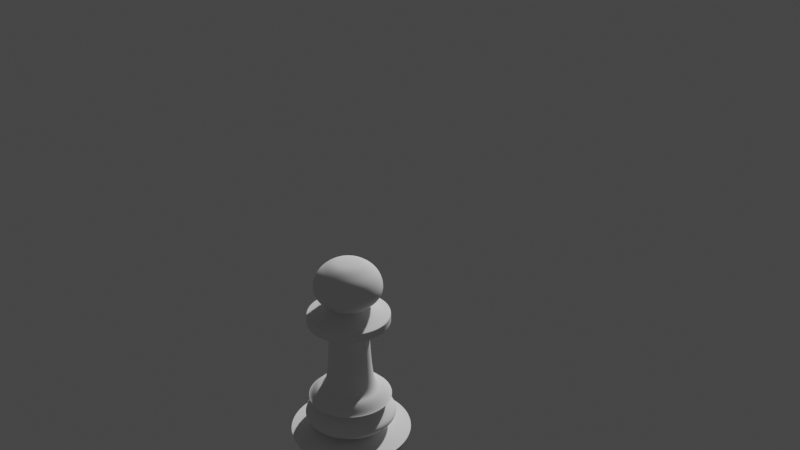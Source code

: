 # Source: pawn.blend  (saved by Blender 2.82.7; exported with 4.5.12 LTS)
import bpy
from mathutils import Matrix  # noqa: F401  (used for matrix-valued properties, if any)

bpy.ops.wm.read_factory_settings(use_empty=True)
scene = bpy.context.scene
scene.name = 'Scene'

# ---- collections
col_collection = bpy.data.collections.new('Collection'); scene.collection.children.link(col_collection)

# ---- world
world_world = bpy.data.worlds.new('World'); scene.world = world_world
world_world.use_nodes = True; world_world.node_tree.nodes.clear()
_N = world_world.node_tree.nodes; _L = world_world.node_tree.links
n0 = _N.new('ShaderNodeOutputWorld'); n0.name = 'World Output'; n0.location = (300, 300)
n1 = _N.new('ShaderNodeBackground'); n1.name = 'Background'; n1.location = (10, 300)
n1.inputs[0].default_value = (0.05088, 0.05088, 0.05088, 1.0)
_L.new(n1.outputs[0], n0.inputs[0])
n0.is_active_output = True
world_world.color = (0.05088, 0.05088, 0.05088)
world_world.use_sun_shadow = False
world_world.sun_shadow_jitter_overblur = 0.0

# ---- cameras
cam_camera = bpy.data.cameras.new('Camera')
cam_camera.clip_end = 100.0
cam_camera.ortho_scale = 7.314

# ---- meshes
me_plane_001 = bpy.data.meshes.new('Plane.001')
me_plane_001.from_pydata([(0.9962, 1.576, 9.382e-08), (0.2682, 0.9653, -3.484e-08), (0.2682, 0.9653, -3.484e-08), (0.9962, 1.6, 9.777e-08), (0.4853, 1.83, 1.352e-07), (0.4853, 1.83, 1.352e-07), (-0.05019, 1.489, 8.259e-09), (-0.4789, 1.0, -1.295e-07), (-0.6813, 1.255, -1.152e-07), (-0.2624, 1.245, -6.063e-08), (-0.3706, 1.122, -9.507e-08), (-0.4789, 1.0, -1.295e-07), (0.2757, 0.9749, -3.226e-08), (0.2757, 0.9749, -3.226e-08), (-1.002, 0.6895, -2.505e-07), (-2.587, 0.5992, -4.781e-07), (-3.152, 0.7035, -4.611e-07), (-3.166, 1.232, -3.77e-07), (-3.427, 1.232, -4.12e-07), (-3.716, 0.5949, -5.547e-07), (-4.691, 0.9216, -6.23e-07), (-4.304, 1.047, -5.6e-07), (-3.549, 0.8072, -5.071e-07), (-3.716, 0.5949, -5.547e-07), (-2.964, 0.5992, -4.781e-07), (-3.152, 0.5992, -4.781e-07), (-3.166, 1.232, -3.77e-07), (-3.427, 1.232, -4.12e-07), (-1.002, 0.9492, -2.082e-07), (-0.6813, 1.255, -1.152e-07), (-0.7144, 1.197, -1.291e-07), (-3.716, 0.5949, -5.547e-07), (-4.018, 0.9517, -5.37e-07), (-5.094, 0.001683, -8.134e-07), (-5.078, 0.2882, -7.64e-07), (-3.827, 0.7104, -5.507e-07), (-5.028, 0.4893, -7.272e-07), (-4.897, 0.6954, -6.808e-07), (0.9962, 0.009478, -1.614e-07), (0.4776, 1.798, 1.29e-07), (0.9962, 1.6, 9.777e-08)], [(13, 1), (1, 2), (38, 0), (40, 4), (4, 5), (2, 6), (11, 7), (29, 8), (6, 9), (9, 10), (10, 11), (39, 12), (12, 13), (28, 14), (14, 15), (25, 16), (26, 17), (17, 18), (23, 19), (32, 21), (35, 32), (27, 22), (22, 23), (15, 24), (24, 25), (16, 26), (18, 27), (30, 28), (7, 29), (8, 30), (19, 31), (34, 33), (36, 34), (37, 36), (31, 35), (20, 37), (21, 20), (5, 39), (0, 3), (3, 40)], [])
_uv = me_plane_001.uv_layers.new(name='UVMap')
_uv.uv.foreach_set('vector', [])
me_plane_001.use_remesh_fix_poles = True
me_plane_001.use_remesh_preserve_attributes = False
me_plane_001.use_mirror_vertex_groups = False
me_plane_001.update()

# ---- objects
ob_camera = bpy.data.objects.new('Camera', cam_camera)
ob_plane = bpy.data.objects.new('Plane', me_plane_001)

# ---- transforms, parenting, visibility, modifiers, constraints
ob_camera.location = (-25.86, 9.132, 20.85)
ob_camera.rotation_euler = (1.103, 6.491e-07, -1.92)
ob_camera.scale = (1.0, 1.0, 1.0)
ob_camera.lock_rotations_4d = False
ob_camera.empty_display_type = 'ARROWS'
ob_camera.color = (0.0, 0.0, 0.0, 0.0)
ob_camera.display_type = 'WIRE'
ob_camera.lineart.crease_threshold = 0.0
ob_plane.location = (0.0, 1.266, 1.0)
ob_plane.rotation_euler = (-1.571, 1.571, 0.0)
ob_plane.lineart.crease_threshold = 0.0
_m = ob_plane.modifiers.new('Screw', 'SCREW')
_m.steps = 24
_m.axis = 'X'
_m = ob_plane.modifiers.new('Subdivision', 'SUBSURF')
_m.uv_smooth = 'PRESERVE_CORNERS'
_m.render_levels = 3
_m.show_only_control_edges = False

# ---- collection membership
col_collection.objects.link(ob_camera)
col_collection.objects.link(ob_plane)

# ---- scene / render settings (as saved in the file)
scene.camera = ob_camera
scene.frame_start = 1; scene.frame_end = 250; scene.frame_set(1)
scene.render.engine = 'BLENDER_EEVEE_NEXT'
scene.cycles.use_denoising = False
scene.cycles.samples = 128
scene.cycles.sampling_pattern = 'TABULATED_SOBOL'
scene.cycles.use_adaptive_sampling = False
scene.cycles.use_light_tree = False
scene.view_settings.view_transform = 'Filmic'
bpy.context.view_layer.update()

# ---- added for rendering (the .blend has no usable light): sun
light_auto_sun = bpy.data.lights.new('AutoSun', 'SUN')
light_auto_sun.energy = 3.0
light_auto_sun.angle = 0.0523599
ob_auto_sun = bpy.data.objects.new('AutoSun', light_auto_sun)
scene.collection.objects.link(ob_auto_sun)
ob_auto_sun.rotation_euler = (0.872665, 0.174533, 0.523599)
bpy.context.view_layer.update()
